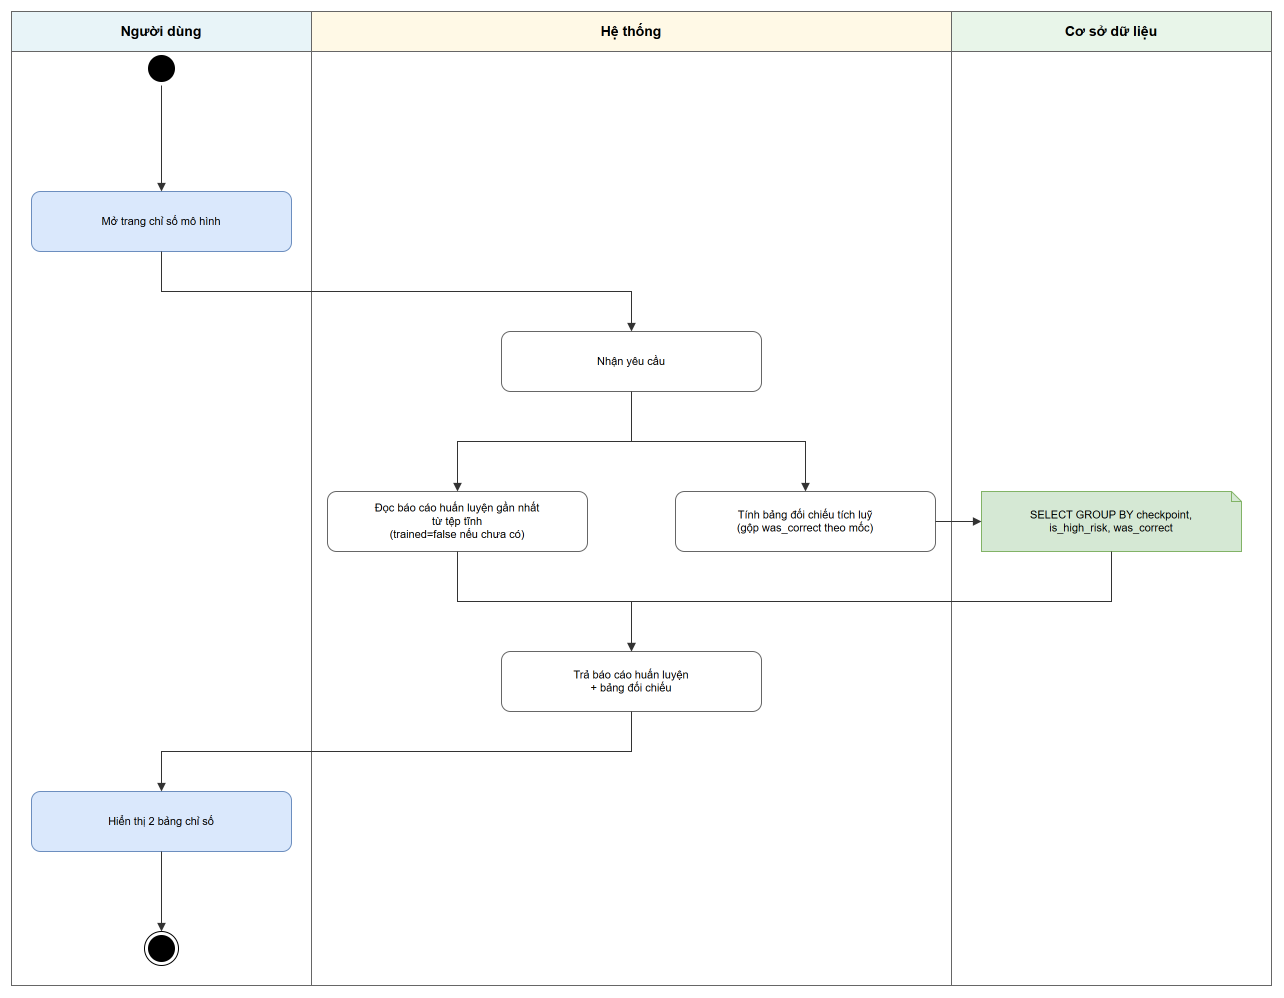

The diagram above was exported from draw.io. Its source (the exported page's mxGraphModel, read from the mxfile embedded in the PNG):
<mxGraphModel adaptiveColors="auto">
  <root>
    <mxCell id="0" />
    <mxCell id="1" parent="0" />
    <mxCell id="lnUser" value="Người dùng" style="swimlane;startSize=40;html=1;fillColor=#e8f4f8;strokeColor=#666666;fontStyle=1;fontSize=14;whiteSpace=wrap;" vertex="1" parent="1">
      <mxGeometry x="0" y="0" width="300" height="974" as="geometry" />
    </mxCell>
    <mxCell id="lnSys" value="Hệ thống" style="swimlane;startSize=40;html=1;fillColor=#fff9e6;strokeColor=#666666;fontStyle=1;fontSize=14;whiteSpace=wrap;" vertex="1" parent="1">
      <mxGeometry x="300" y="0" width="640" height="974" as="geometry" />
    </mxCell>
    <mxCell id="lnDb" value="Cơ sở dữ liệu" style="swimlane;startSize=40;html=1;fillColor=#e8f5e9;strokeColor=#666666;fontStyle=1;fontSize=14;whiteSpace=wrap;" vertex="1" parent="1">
      <mxGeometry x="940" y="0" width="320" height="974" as="geometry" />
    </mxCell>
    <mxCell id="n1" value="" style="ellipse;whiteSpace=wrap;html=1;shape=startState;fillColor=#000000;strokeColor=#000000;" vertex="1" parent="1">
      <mxGeometry x="133" y="40" width="34" height="34" as="geometry" />
    </mxCell>
    <mxCell id="n2" value="Mở trang chỉ số mô hình" style="rounded=1;whiteSpace=wrap;html=1;fillColor=#dae8fc;strokeColor=#6c8ebf;fontSize=11;" vertex="1" parent="1">
      <mxGeometry x="20" y="180" width="260" height="60" as="geometry" />
    </mxCell>
    <mxCell id="n2b" value="Nhận yêu cầu" style="rounded=1;whiteSpace=wrap;html=1;fillColor=#ffffff;strokeColor=#666666;fontSize=11;" vertex="1" parent="1">
      <mxGeometry x="490" y="320" width="260" height="60" as="geometry" />
    </mxCell>
    <mxCell id="n3" value="Đọc báo cáo huấn luyện gần nhất&#10;từ tệp tĩnh&#10;(trained=false nếu chưa có)" style="rounded=1;whiteSpace=wrap;html=1;fillColor=#ffffff;strokeColor=#666666;fontSize=11;" vertex="1" parent="1">
      <mxGeometry x="316" y="480" width="260" height="60" as="geometry" />
    </mxCell>
    <mxCell id="n4" value="Tính bảng đối chiếu tích luỹ&#10;(gộp was_correct theo mốc)" style="rounded=1;whiteSpace=wrap;html=1;fillColor=#ffffff;strokeColor=#666666;fontSize=11;" vertex="1" parent="1">
      <mxGeometry x="664" y="480" width="260" height="60" as="geometry" />
    </mxCell>
    <mxCell id="n4db" value="SELECT GROUP BY checkpoint,&#10;is_high_risk, was_correct" style="rounded=0;whiteSpace=wrap;html=1;fillColor=#d5e8d4;strokeColor=#82b366;fontSize=11;shape=note;size=10;" vertex="1" parent="1">
      <mxGeometry x="970" y="480" width="260" height="60" as="geometry" />
    </mxCell>
    <mxCell id="n5" value="Trả báo cáo huấn luyện&#10;+ bảng đối chiếu" style="rounded=1;whiteSpace=wrap;html=1;fillColor=#ffffff;strokeColor=#666666;fontSize=11;" vertex="1" parent="1">
      <mxGeometry x="490" y="640" width="260" height="60" as="geometry" />
    </mxCell>
    <mxCell id="n6" value="Hiển thị 2 bảng chỉ số" style="rounded=1;whiteSpace=wrap;html=1;fillColor=#dae8fc;strokeColor=#6c8ebf;fontSize=11;" vertex="1" parent="1">
      <mxGeometry x="20" y="780" width="260" height="60" as="geometry" />
    </mxCell>
    <mxCell id="n7" value="" style="ellipse;whiteSpace=wrap;html=1;shape=endState;fillColor=#000000;strokeColor=#000000;" vertex="1" parent="1">
      <mxGeometry x="133" y="920" width="34" height="34" as="geometry" />
    </mxCell>
    <mxCell id="e0" value="" edge="1" parent="1" source="n1" target="n2" style="endArrow=block;endFill=1;html=1;fontSize=11;edgeStyle=orthogonalEdgeStyle;rounded=0;strokeColor=#333333;exitX=0.5;exitY=1;exitDx=0;exitDy=0;entryX=0.5;entryY=0;entryDx=0;entryDy=0;">
      <mxGeometry relative="1" as="geometry" />
    </mxCell>
    <mxCell id="e1" value="" edge="1" parent="1" source="n2" target="n2b" style="endArrow=block;endFill=1;html=1;fontSize=11;edgeStyle=orthogonalEdgeStyle;rounded=0;strokeColor=#333333;exitX=0.5;exitY=1;exitDx=0;exitDy=0;entryX=0.5;entryY=0;entryDx=0;entryDy=0;">
      <mxGeometry relative="1" as="geometry" />
    </mxCell>
    <mxCell id="e2" value="" edge="1" parent="1" source="n2b" target="n3" style="endArrow=block;endFill=1;html=1;fontSize=11;edgeStyle=orthogonalEdgeStyle;rounded=0;strokeColor=#333333;exitX=0.5;exitY=1;exitDx=0;exitDy=0;entryX=0.5;entryY=0;entryDx=0;entryDy=0;">
      <mxGeometry relative="1" as="geometry" />
    </mxCell>
    <mxCell id="e3" value="" edge="1" parent="1" source="n2b" target="n4" style="endArrow=block;endFill=1;html=1;fontSize=11;edgeStyle=orthogonalEdgeStyle;rounded=0;strokeColor=#333333;exitX=0.5;exitY=1;exitDx=0;exitDy=0;entryX=0.5;entryY=0;entryDx=0;entryDy=0;">
      <mxGeometry relative="1" as="geometry" />
    </mxCell>
    <mxCell id="e4" value="" edge="1" parent="1" source="n4" target="n4db" style="endArrow=block;endFill=1;html=1;fontSize=11;edgeStyle=orthogonalEdgeStyle;rounded=0;strokeColor=#333333;exitX=1;exitY=0.5;exitDx=0;exitDy=0;entryX=0;entryY=0.5;entryDx=0;entryDy=0;">
      <mxGeometry relative="1" as="geometry" />
    </mxCell>
    <mxCell id="e5" value="" edge="1" parent="1" source="n3" target="n5" style="endArrow=block;endFill=1;html=1;fontSize=11;edgeStyle=orthogonalEdgeStyle;rounded=0;strokeColor=#333333;exitX=0.5;exitY=1;exitDx=0;exitDy=0;entryX=0.5;entryY=0;entryDx=0;entryDy=0;">
      <mxGeometry relative="1" as="geometry" />
    </mxCell>
    <mxCell id="e6" value="" edge="1" parent="1" source="n4db" target="n5" style="endArrow=block;endFill=1;html=1;fontSize=11;edgeStyle=orthogonalEdgeStyle;rounded=0;strokeColor=#333333;exitX=0.5;exitY=1;exitDx=0;exitDy=0;entryX=0.5;entryY=0;entryDx=0;entryDy=0;">
      <mxGeometry relative="1" as="geometry" />
    </mxCell>
    <mxCell id="e7" value="" edge="1" parent="1" source="n5" target="n6" style="endArrow=block;endFill=1;html=1;fontSize=11;edgeStyle=orthogonalEdgeStyle;rounded=0;strokeColor=#333333;exitX=0.5;exitY=1;exitDx=0;exitDy=0;entryX=0.5;entryY=0;entryDx=0;entryDy=0;">
      <mxGeometry relative="1" as="geometry" />
    </mxCell>
    <mxCell id="e8" value="" edge="1" parent="1" source="n6" target="n7" style="endArrow=block;endFill=1;html=1;fontSize=11;edgeStyle=orthogonalEdgeStyle;rounded=0;strokeColor=#333333;exitX=0.5;exitY=1;exitDx=0;exitDy=0;entryX=0.5;entryY=0;entryDx=0;entryDy=0;">
      <mxGeometry relative="1" as="geometry" />
    </mxCell>
  </root>
</mxGraphModel>